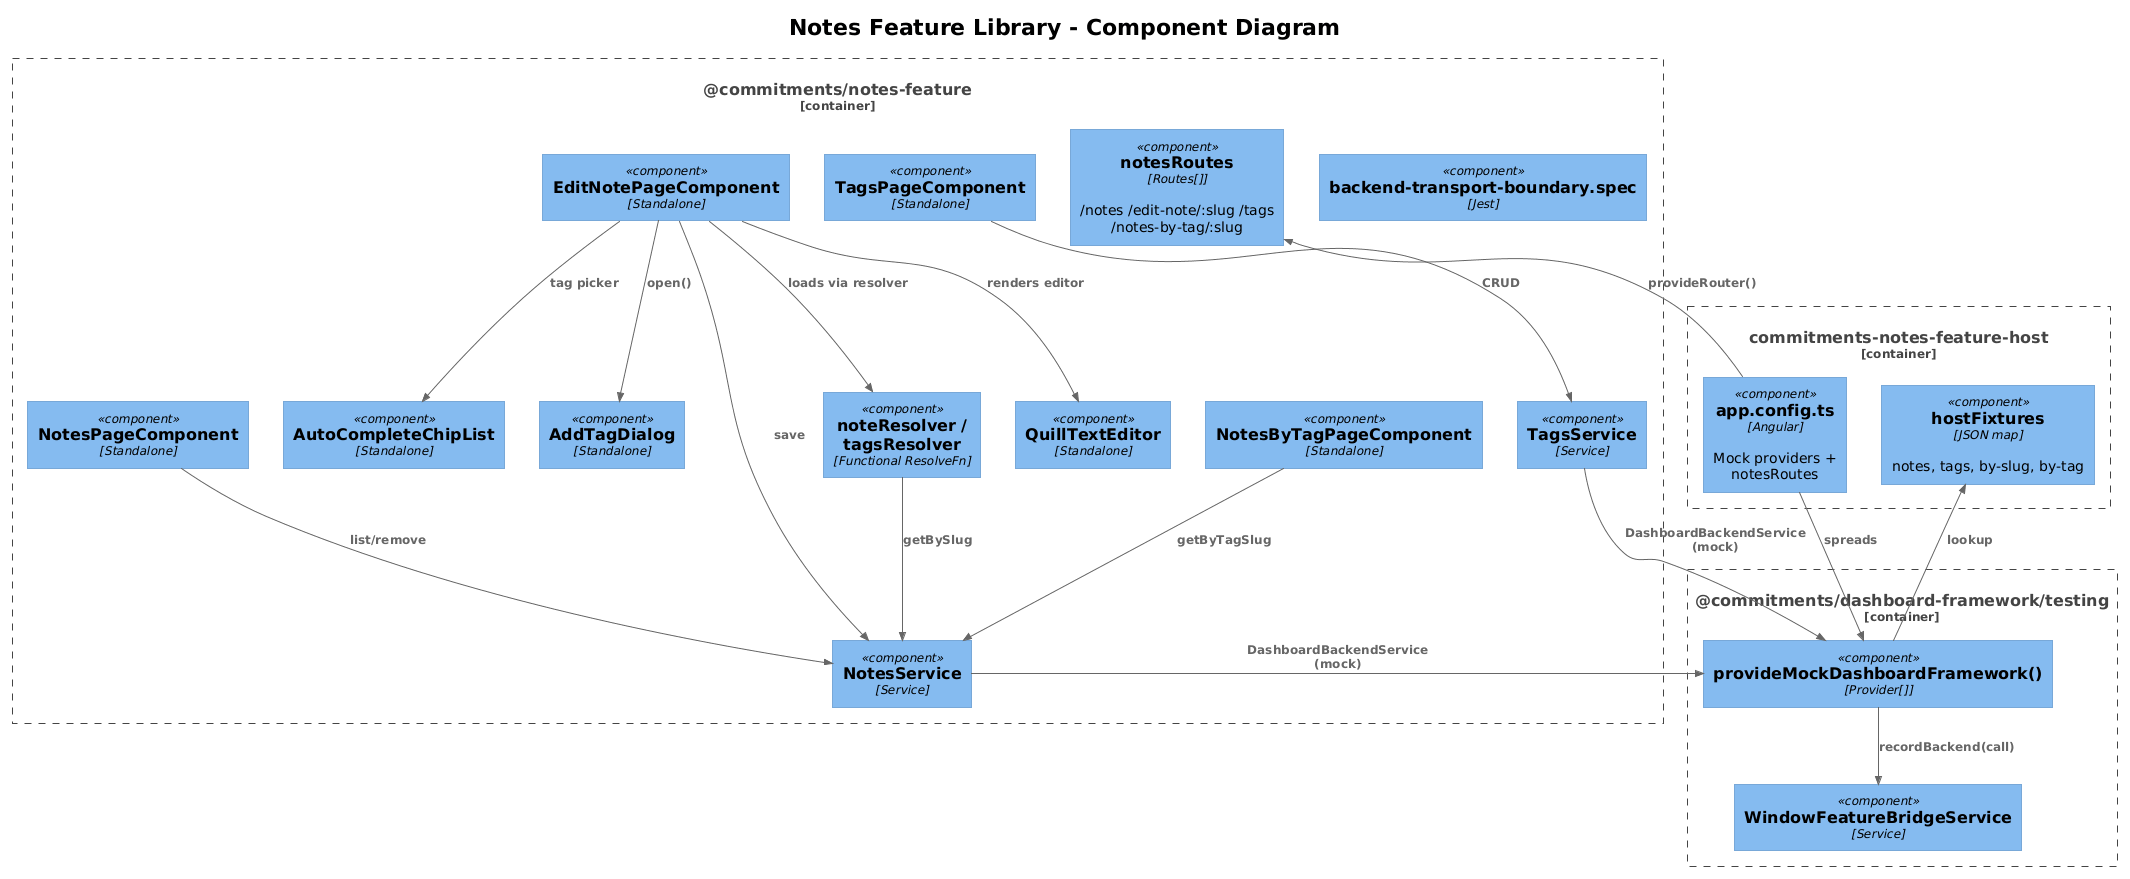

The diagram above was rendered by PlantUML. Its source (embedded in the PNG):
@startuml
!theme plain
!include <C4/C4_Component>

title Notes Feature Library - Component Diagram

Container_Boundary(host, "commitments-notes-feature-host") {
  Component(appCfg, "app.config.ts", "Angular", "Mock providers + notesRoutes")
  Component(fixtures, "hostFixtures", "JSON map", "notes, tags, by-slug, by-tag")
}

Container_Boundary(lib, "@commitments/notes-feature") {
  Component(routes, "notesRoutes", "Routes[]", "/notes /edit-note/:slug /tags /notes-by-tag/:slug")
  Component(notesP, "NotesPageComponent", "Standalone")
  Component(editP, "EditNotePageComponent", "Standalone")
  Component(tagsP, "TagsPageComponent", "Standalone")
  Component(byTagP, "NotesByTagPageComponent", "Standalone")
  Component(quill, "QuillTextEditor", "Standalone")
  Component(chips, "AutoCompleteChipList", "Standalone")
  Component(tagDlg, "AddTagDialog", "Standalone")
  Component(notesSvc, "NotesService", "Service")
  Component(tagsSvc, "TagsService", "Service")
  Component(resolver, "noteResolver / tagsResolver", "Functional ResolveFn")
  Component(boundary, "backend-transport-boundary.spec", "Jest")
}

Container_Boundary(framework, "@commitments/dashboard-framework/testing") {
  Component(mockKit, "provideMockDashboardFramework()", "Provider[]")
  Component(bridge, "WindowFeatureBridgeService", "Service")
}

Rel(appCfg, routes, "provideRouter()")
Rel(appCfg, mockKit, "spreads")
Rel(notesP, notesSvc, "list/remove")
Rel(editP, resolver, "loads via resolver")
Rel(editP, quill, "renders editor")
Rel(editP, chips, "tag picker")
Rel(editP, tagDlg, "open()")
Rel(editP, notesSvc, "save")
Rel(tagsP, tagsSvc, "CRUD")
Rel(byTagP, notesSvc, "getByTagSlug")
Rel(resolver, notesSvc, "getBySlug")
Rel(notesSvc, mockKit, "DashboardBackendService (mock)")
Rel(tagsSvc, mockKit, "DashboardBackendService (mock)")
Rel(mockKit, bridge, "recordBackend(call)")
Rel(mockKit, fixtures, "lookup")
@enduml